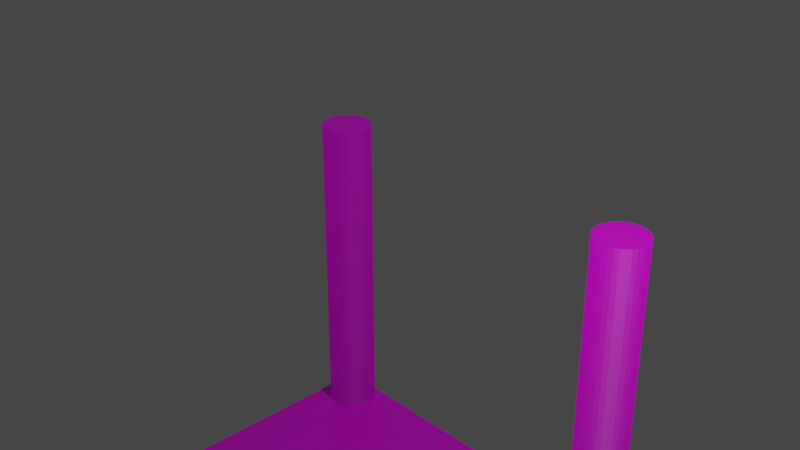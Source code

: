 # Source: table.blend  (saved by Blender 3.6.13; exported with 4.5.12 LTS)
import bpy
from mathutils import Matrix  # noqa: F401  (used for matrix-valued properties, if any)

bpy.ops.wm.read_factory_settings(use_empty=True)
scene = bpy.context.scene
scene.name = 'Scene'

# ---- collections
col_collection = bpy.data.collections.new('Collection'); scene.collection.children.link(col_collection)

# ---- images (referenced by path relative to the original .blend; pixels are not part of the script)
import os
ASSET_DIR = os.environ.get("B2B_ASSET_DIR", "")  # directory of the original .blend (textures are referenced by path, not embedded)
HERE = os.path.dirname(os.path.abspath(__file__))  # packed textures are extracted next to this script under _unpacked/

def load_image(name, relpath, width, height, colorspace="sRGB"):
    """Load a texture the original file referenced (path relative to the .blend, or extracted next to this script)."""
    p = next((c for c in (os.path.join(HERE, relpath), os.path.join(ASSET_DIR, relpath)) if relpath and os.path.exists(c)), "")
    if p:
        img = bpy.data.images.load(p, check_existing=True)
        img.name = name
    else:  # same state as the original file: an image datablock whose file is absent (Cycles renders it pink)
        img = bpy.data.images.new(name, width, height)
        img.source = "FILE"
        img.filepath = "//" + (relpath or name)
    img.colorspace_settings.name = colorspace
    return img
img_tablewood_jpeg = load_image('tablewood.jpeg', 'tablewood.jpeg', 1024, 1024, 'sRGB')
img_blackmetaliclegs_jpeg = load_image('blackmetaliclegs.jpeg', 'blackmetaliclegs.jpeg', 1024, 1024, 'sRGB')

# ---- materials (node trees are filled in below, after node groups)
mat_material = bpy.data.materials.new('Material')
mat_material.alpha_threshold = 0.0
mat_material.use_transparent_shadow = False
mat_material.roughness = 0.5
mat_material.line_color = (0.0, 0.0, 0.0, 1.0)
mat_material_001 = bpy.data.materials.new('Material.001')
mat_material_001.use_transparent_shadow = False

# ---- material node trees
mat_material.use_nodes = True; mat_material.node_tree.nodes.clear()
_N = mat_material.node_tree.nodes; _L = mat_material.node_tree.links
n0 = _N.new('ShaderNodeOutputMaterial'); n0.name = 'Material Output'; n0.location = (300, 300)
n1 = _N.new('ShaderNodeBsdfPrincipled'); n1.name = 'Principled BSDF'; n1.location = (10, 300)
n1.distribution = 'GGX'
n1.subsurface_method = 'RANDOM_WALK_SKIN'
n1.inputs[3].default_value = 1.45
n1.inputs[27].default_value = (0.0, 0.0, 0.0, 1.0)
n1.inputs[28].default_value = 1.0
n2 = _N.new('ShaderNodeTexImage'); n2.name = 'Image Texture'; n2.location = (-280, 260)
n2.image = img_tablewood_jpeg
_L.new(n1.outputs[0], n0.inputs[0])
_L.new(n2.outputs[0], n1.inputs[0])
n0.is_active_output = True
mat_material_001.use_nodes = True; mat_material_001.node_tree.nodes.clear()
_N = mat_material_001.node_tree.nodes; _L = mat_material_001.node_tree.links
n0 = _N.new('ShaderNodeBsdfPrincipled'); n0.name = 'Principled BSDF'; n0.location = (10, 300)
n0.distribution = 'GGX'
n0.subsurface_method = 'RANDOM_WALK_SKIN'
n0.inputs[3].default_value = 1.45
n0.inputs[27].default_value = (0.0, 0.0, 0.0, 1.0)
n0.inputs[28].default_value = 1.0
n1 = _N.new('ShaderNodeOutputMaterial'); n1.name = 'Material Output'; n1.location = (300, 300)
n2 = _N.new('ShaderNodeTexImage'); n2.name = 'Image Texture'; n2.location = (-280, 260)
n2.image = img_blackmetaliclegs_jpeg
_L.new(n0.outputs[0], n1.inputs[0])
_L.new(n2.outputs[0], n0.inputs[0])
n1.is_active_output = True

# ---- world
world_world = bpy.data.worlds.new('World'); scene.world = world_world
world_world.use_nodes = True; world_world.node_tree.nodes.clear()
_N = world_world.node_tree.nodes; _L = world_world.node_tree.links
n0 = _N.new('ShaderNodeOutputWorld'); n0.name = 'World Output'; n0.location = (300, 300)
n1 = _N.new('ShaderNodeBackground'); n1.name = 'Background'; n1.location = (10, 300)
n1.inputs[0].default_value = (0.05088, 0.05088, 0.05088, 1.0)
_L.new(n1.outputs[0], n0.inputs[0])
n0.is_active_output = True
world_world.color = (0.05088, 0.05088, 0.05088)
world_world.use_sun_shadow = False
world_world.sun_shadow_jitter_overblur = 0.0

# ---- cameras
cam_camera = bpy.data.cameras.new('Camera')
cam_camera.clip_end = 100.0
cam_camera.ortho_scale = 7.314

# ---- lights
light_light = bpy.data.lights.new('Light', 'POINT')
light_light.transmission_factor = 0.0
light_light.energy = 1000.0
light_light.shadow_soft_size = 0.1
light_light.shadow_maximum_resolution = 0.006
light_light.use_absolute_resolution = True

# ---- meshes
me_cube = bpy.data.meshes.new('Cube')
me_cube.from_pydata([(1.0, 1.0, 1.0), (1.0, 1.0, -1.0), (0.8475, 0.999, 56.86), (1.0, -1.0, 1.0), (1.0, -1.0, -1.0), (0.8718, 0.9978, 56.86), (-1.0, 1.0, 1.0), (-1.0, 1.0, -1.0), (0.8951, 0.9943, 56.86), (-1.0, -1.0, 1.0), (-1.0, -1.0, -1.0), (0.9167, 0.9886, 56.86), (0.9355, 0.9809, 56.86), (0.951, 0.9715, 56.86), (0.9625, 0.9609, 56.86), (0.9696, 0.9493, 56.86), (0.972, 0.9372, 56.86), (0.9696, 0.9252, 56.86), (0.9625, 0.9136, 56.86), (0.951, 0.9029, 56.86), (0.9355, 0.8936, 56.86), (0.9167, 0.8859, 56.86), (0.8951, 0.8802, 56.86), (0.8718, 0.8767, 56.86), (0.8475, 0.8755, 56.86), (0.8233, 0.8767, 56.86), (0.7999, 0.8802, 56.86), (0.7784, 0.8859, 56.86), (0.7596, 0.8936, 56.86), (0.7441, 0.9029, 56.86), (0.7326, 0.9136, 56.86), (0.7255, 0.9252, 56.86), (0.7231, 0.9372, 56.86), (0.7255, 0.9493, 56.86), (0.7326, 0.9609, 56.86), (0.7441, 0.9715, 56.86), (0.7596, 0.9809, 56.86), (0.7784, 0.9886, 56.86), (0.7999, 0.9943, 56.86), (0.8233, 0.9978, 56.86), (0.8475, -0.8655, 56.86), (0.8718, -0.8666, 56.86), (0.8951, -0.8702, 56.86), (0.9167, -0.8759, 56.86), (0.9355, -0.8835, 56.86), (0.951, -0.8929, 56.86), (0.9625, -0.9036, 56.86), (0.9696, -0.9152, 56.86), (0.972, -0.9272, 56.86), (0.9696, -0.9392, 56.86), (0.9625, -0.9508, 56.86), (0.951, -0.9615, 56.86), (0.9355, -0.9708, 56.86), (0.9167, -0.9785, 56.86), (0.8951, -0.9842, 56.86), (0.8718, -0.9877, 56.86), (0.8475, -0.9889, 56.86), (0.8233, -0.9877, 56.86), (0.7999, -0.9842, 56.86), (0.7784, -0.9785, 56.86), (0.7596, -0.9708, 56.86), (0.7441, -0.9615, 56.86), (0.7326, -0.9508, 56.86), (0.7255, -0.9392, 56.86), (0.7231, -0.9272, 56.86), (0.7255, -0.9152, 56.86), (0.7326, -0.9036, 56.86), (0.7441, -0.8929, 56.86), (0.7596, -0.8835, 56.86), (0.7784, -0.8759, 56.86), (0.7999, -0.8702, 56.86), (0.8233, -0.8666, 56.86), (-0.8445, 0.999, 56.86), (-0.8203, 0.9978, 56.86), (-0.7969, 0.9943, 56.86), (-0.7754, 0.9886, 56.86), (-0.7566, 0.9809, 56.86), (-0.7411, 0.9715, 56.86), (-0.7296, 0.9609, 56.86), (-0.7225, 0.9493, 56.86), (-0.7201, 0.9372, 56.86), (-0.7225, 0.9252, 56.86), (-0.7296, 0.9136, 56.86), (-0.7411, 0.9029, 56.86), (-0.7566, 0.8936, 56.86), (-0.7754, 0.8859, 56.86), (-0.7969, 0.8802, 56.86), (-0.8203, 0.8767, 56.86), (-0.8445, 0.8755, 56.86), (-0.8688, 0.8767, 56.86), (-0.8922, 0.8802, 56.86), (-0.9137, 0.8859, 56.86), (-0.9325, 0.8936, 56.86), (-0.948, 0.9029, 56.86), (-0.9595, 0.9136, 56.86), (-0.9666, 0.9252, 56.86), (-0.969, 0.9372, 56.86), (-0.9666, 0.9493, 56.86), (-0.9595, 0.9609, 56.86), (-0.948, 0.9715, 56.86), (-0.9325, 0.9809, 56.86), (-0.9137, 0.9886, 56.86), (-0.8922, 0.9943, 56.86), (-0.8688, 0.9978, 56.86), (-0.8445, -0.8655, 56.86), (-0.8203, -0.8666, 56.86), (-0.7969, -0.8702, 56.86), (-0.7754, -0.8759, 56.86), (-0.7566, -0.8835, 56.86), (-0.7411, -0.8929, 56.86), (-0.7296, -0.9036, 56.86), (-0.7225, -0.9152, 56.86), (-0.7201, -0.9272, 56.86), (-0.7225, -0.9392, 56.86), (-0.7296, -0.9508, 56.86), (-0.7411, -0.9615, 56.86), (-0.7566, -0.9708, 56.86), (-0.7754, -0.9785, 56.86), (-0.7969, -0.9842, 56.86), (-0.8203, -0.9877, 56.86), (-0.8445, -0.9889, 56.86), (-0.8688, -0.9877, 56.86), (-0.8922, -0.9842, 56.86), (-0.9137, -0.9785, 56.86), (-0.9325, -0.9708, 56.86), (-0.948, -0.9615, 56.86), (-0.9595, -0.9508, 56.86), (-0.9666, -0.9392, 56.86), (-0.969, -0.9272, 56.86), (-0.9666, -0.9152, 56.86), (-0.9595, -0.9036, 56.86), (-0.948, -0.8929, 56.86), (-0.9325, -0.8835, 56.86), (-0.9137, -0.8759, 56.86), (-0.8922, -0.8702, 56.86), (-0.8688, -0.8666, 56.86), (-0.969, -0.9272, 1.0), (-0.969, 0.9372, 1.0), (-0.9666, 0.9252, 1.0), (-0.9666, -0.9152, 1.0), (-0.9595, -0.9508, 1.0), (-0.9666, -0.9392, 1.0), (-0.9666, 0.9493, 1.0), (-0.9595, 0.9136, 1.0), (-0.9595, -0.9036, 1.0), (-0.948, -0.8929, 1.0), (-0.9325, 0.8936, 1.0), (-0.9325, -0.8835, 1.0), (-0.948, 0.9029, 1.0), (-0.9325, 0.9809, 1.0), (-0.955, -0.955, 1.0), (-0.948, 0.9715, 1.0), (-0.9595, 0.9609, 1.0), (-0.9137, -0.8759, 1.0), (-0.9137, 0.8859, 1.0), (-0.9137, 0.9886, 1.0), (-0.8922, 0.8802, 1.0), (-0.8922, -0.8702, 1.0), (-0.8688, -0.8666, 1.0), (-0.8688, 0.8767, 1.0), (-0.8688, 0.9978, 1.0), (-0.8922, 0.9943, 1.0), (-0.8445, 0.8755, 1.0), (-0.8445, 0.999, 1.0), (-0.8203, 0.8767, 1.0), (-0.7969, 0.8802, 1.0), (-0.7969, 0.9943, 1.0), (-0.7754, 0.8859, 1.0), (-0.8203, 0.9978, 1.0), (-0.7566, 0.8936, 1.0), (-0.7566, 0.9809, 1.0), (-0.7296, 0.9136, 1.0), (-0.7296, 0.9609, 1.0), (-0.7411, 0.9029, 1.0), (-0.7411, 0.9715, 1.0), (0.7231, 0.9372, 1.0), (-0.7201, 0.9372, 1.0), (0.7255, 0.9493, 1.0), (0.7441, 0.9715, 1.0), (0.7326, 0.9136, 1.0), (0.7326, 0.9609, 1.0), (0.7255, 0.9252, 1.0), (0.7441, 0.9029, 1.0), (-0.7225, 0.9252, 1.0), (-0.7225, 0.9493, 1.0), (0.7596, 0.8936, 1.0), (0.7596, 0.9809, 1.0), (0.7784, 0.8859, 1.0), (0.7784, 0.9886, 1.0), (0.7999, 0.8802, 1.0), (0.7999, 0.9943, 1.0), (0.8233, 0.8767, 1.0), (0.8233, 0.9978, 1.0), (0.8475, 0.8755, 1.0), (0.8951, 0.9943, 1.0), (0.8718, 0.8767, 1.0), (0.8718, 0.9978, 1.0), (0.951, 0.9715, 1.0), (0.9355, 0.9809, 1.0), (0.9167, 0.9886, 1.0), (0.8475, 0.999, 1.0), (-0.7754, 0.9886, 1.0), (-0.948, -0.9615, 1.0), (-0.9137, -0.9785, 1.0), (-0.9325, -0.9708, 1.0), (-0.8445, -0.8655, 1.0), (-0.8688, -0.9877, 1.0), (-0.8922, -0.9842, 1.0), (-0.8445, -0.9889, 1.0), (-0.8203, -0.8666, 1.0), (-0.7969, -0.8702, 1.0), (-0.8203, -0.9877, 1.0), (-0.7754, -0.8759, 1.0), (-0.7566, -0.9708, 1.0), (-0.7566, -0.8835, 1.0), (-0.7754, -0.9785, 1.0), (-0.7969, -0.9842, 1.0), (-0.7411, -0.9615, 1.0), (-0.7296, -0.9036, 1.0), (-0.7201, -0.9272, 1.0), (0.7231, -0.9272, 1.0), (-0.7225, -0.9392, 1.0), (-0.7296, -0.9508, 1.0), (-0.7225, -0.9152, 1.0), (0.7255, -0.9392, 1.0), (0.7326, -0.9036, 1.0), (0.7596, -0.9708, 1.0), (0.7596, -0.8835, 1.0), (0.7441, -0.9615, 1.0), (0.7326, -0.9508, 1.0), (0.7441, -0.8929, 1.0), (0.7255, -0.9152, 1.0), (-0.7411, -0.8929, 1.0), (0.7784, -0.9785, 1.0), (0.7999, -0.9842, 1.0), (0.7999, -0.8702, 1.0), (0.8233, -0.9877, 1.0), (0.8475, -0.9889, 1.0), (0.8475, -0.8655, 1.0), (0.8233, -0.8666, 1.0), (0.8718, -0.8666, 1.0), (0.8718, -0.9877, 1.0), (0.8951, -0.8702, 1.0), (0.8951, 0.8802, 1.0), (0.9167, -0.9785, 1.0), (0.9167, 0.8859, 1.0), (0.9167, -0.8759, 1.0), (0.8951, -0.9842, 1.0), (0.7784, -0.8759, 1.0), (0.9355, -0.8835, 1.0), (0.9355, 0.8936, 1.0), (0.9355, -0.9708, 1.0), (0.951, 0.9029, 1.0), (0.951, -0.8929, 1.0), (0.9625, -0.9036, 1.0), (0.9625, 0.9136, 1.0), (0.951, -0.9615, 1.0), (0.9624, -0.9509, 1.0), (0.9696, -0.9152, 1.0), (0.9696, 0.9252, 1.0), (0.972, 0.9372, 1.0), (0.972, -0.9272, 1.0), (0.9696, 0.9493, 1.0), (0.9696, -0.9392, 1.0), (0.9625, 0.9609, 1.0), (0.9625, -0.9508, 1.0)], [], [(6, 9, 150, 140, 141, 136, 139, 144, 145, 147, 153, 157, 158, 205, 209, 210, 212, 214, 232, 218, 223, 219, 220, 231, 225, 230, 227, 248, 235, 239, 238, 240, 242, 246, 249, 253, 254, 258, 261, 263, 265, 257, 3, 0, 264, 262, 260, 259, 255, 252, 250, 245, 243, 195, 193, 191, 189, 187, 185, 182, 179, 181, 175, 176, 183, 171, 173, 169, 167, 165, 164, 162, 159, 156, 154, 146, 148, 143, 138, 137, 142, 152), (150, 9, 3, 257, 256, 251, 244, 247, 241, 237, 236, 234, 233, 226, 228, 229, 224, 220, 219, 221, 222, 217, 213, 215, 216, 211, 208, 206, 207, 203, 204, 202), (264, 0, 6, 152, 151, 149, 155, 161, 160, 163, 168, 166, 201, 170, 174, 172, 184, 176, 175, 177, 180, 178, 186, 188, 190, 192, 200, 196, 194, 199, 198, 197), (4, 3, 9, 10), (10, 9, 6, 7), (7, 1, 4, 10), (1, 0, 3, 4), (7, 6, 0, 1), (200, 2, 5, 196), (196, 5, 8, 194), (194, 8, 11, 199), (199, 11, 12, 198), (198, 12, 13, 197), (197, 13, 14, 264), (264, 14, 15, 262), (262, 15, 16, 260), (260, 16, 17, 259), (259, 17, 18, 255), (255, 18, 19, 252), (252, 19, 20, 250), (250, 20, 21, 245), (245, 21, 22, 243), (243, 22, 23, 195), (195, 23, 24, 193), (193, 24, 25, 191), (191, 25, 26, 189), (189, 26, 27, 187), (187, 27, 28, 185), (185, 28, 29, 182), (182, 29, 30, 179), (179, 30, 31, 181), (181, 31, 32, 175), (175, 32, 33, 177), (177, 33, 34, 180), (180, 34, 35, 178), (178, 35, 36, 186), (186, 36, 37, 188), (188, 37, 38, 190), (16, 15, 14, 13, 12, 11, 8, 5, 2, 39, 38, 37, 36, 35, 34, 33, 32, 31, 30, 29, 28, 27, 26, 25, 24, 23, 22, 21, 20, 19, 18, 17), (190, 38, 39, 192), (192, 39, 2, 200), (238, 40, 41, 240), (240, 41, 42, 242), (242, 42, 43, 246), (246, 43, 44, 249), (249, 44, 45, 253), (253, 45, 46, 254), (254, 46, 47, 258), (258, 47, 48, 261), (261, 48, 49, 263), (263, 49, 50, 265), (265, 50, 51, 256, 257), (256, 51, 52, 251), (251, 52, 53, 244), (244, 53, 54, 247), (247, 54, 55, 241), (241, 55, 56, 237), (237, 56, 57, 236), (236, 57, 58, 234), (234, 58, 59, 233), (233, 59, 60, 226), (226, 60, 61, 228), (228, 61, 62, 229), (229, 62, 63, 224), (224, 63, 64, 220), (220, 64, 65, 231), (231, 65, 66, 225), (225, 66, 67, 230), (230, 67, 68, 227), (227, 68, 69, 248), (248, 69, 70, 235), (48, 47, 46, 45, 44, 43, 42, 41, 40, 71, 70, 69, 68, 67, 66, 65, 64, 63, 62, 61, 60, 59, 58, 57, 56, 55, 54, 53, 52, 51, 50, 49), (235, 70, 71, 239), (239, 71, 40, 238), (163, 72, 73, 168), (168, 73, 74, 166), (166, 74, 75, 201), (201, 75, 76, 170), (170, 76, 77, 174), (174, 77, 78, 172), (172, 78, 79, 184), (184, 79, 80, 176), (176, 80, 81, 183), (183, 81, 82, 171), (171, 82, 83, 173), (173, 83, 84, 169), (169, 84, 85, 167), (167, 85, 86, 165), (165, 86, 87, 164), (164, 87, 88, 162), (162, 88, 89, 159), (159, 89, 90, 156), (156, 90, 91, 154), (154, 91, 92, 146), (146, 92, 93, 148), (148, 93, 94, 143), (143, 94, 95, 138), (138, 95, 96, 137), (137, 96, 97, 142), (142, 97, 98, 152), (152, 98, 99, 151), (151, 99, 100, 149), (149, 100, 101, 155), (155, 101, 102, 161), (80, 79, 78, 77, 76, 75, 74, 73, 72, 103, 102, 101, 100, 99, 98, 97, 96, 95, 94, 93, 92, 91, 90, 89, 88, 87, 86, 85, 84, 83, 82, 81), (161, 102, 103, 160), (160, 103, 72, 163), (205, 104, 105, 209), (209, 105, 106, 210), (210, 106, 107, 212), (212, 107, 108, 214), (214, 108, 109, 232), (232, 109, 110, 218), (218, 110, 111, 223), (223, 111, 112, 219), (219, 112, 113, 221), (221, 113, 114, 222), (222, 114, 115, 217), (217, 115, 116, 213), (213, 116, 117, 215), (215, 117, 118, 216), (216, 118, 119, 211), (211, 119, 120, 208), (208, 120, 121, 206), (206, 121, 122, 207), (207, 122, 123, 203), (203, 123, 124, 204), (204, 124, 125, 202), (202, 125, 126, 140, 150), (140, 126, 127, 141), (141, 127, 128, 136), (136, 128, 129, 139), (139, 129, 130, 144), (144, 130, 131, 145), (145, 131, 132, 147), (147, 132, 133, 153), (153, 133, 134, 157), (112, 111, 110, 109, 108, 107, 106, 105, 104, 135, 134, 133, 132, 131, 130, 129, 128, 127, 126, 125, 124, 123, 122, 121, 120, 119, 118, 117, 116, 115, 114, 113), (157, 134, 135, 158), (158, 135, 104, 205)])
me_cube.polygons.foreach_set('use_smooth', [True] * 140)
me_cube.polygons.foreach_set('material_index', [0, 0, 0, 0, 0, 0, 0, 0, 28768, 28768, 28768, 28768, 28768, 28768, 28768, 28768, 28768, 28768, 28768, 28768, 28768, 28768, 28768, 28768, 28768, 28768, 28768, 28768, 28768, 28768, 28768, 28768, 28768, 28768, 28768, 28768, 28768, 28768, 28768, 28768, 28768, 28768, 28768, 28768, 28768, 28768, 28768, 28768, 28768, 28768, 28768, 28768, 28768, 28768, 28768, 28768, 28768, 28768, 28768, 28768, 28768, 28768, 28768, 28768, 28768, 28768, 28768, 28768, 28768, 28768, 28768, 28768, 28768, 28768, 28768, 28768, 28768, 28768, 28768, 28768, 28768, 28768, 28768, 28768, 28768, 28768, 28768, 28768, 28768, 28768, 28768, 28768, 28768, 28768, 28768, 28768, 28768, 28768, 28768, 28768, 28768, 28768, 28768, 28768, 28768, 28768, 28768, 28768, 28768, 28768, 28768, 28768, 28768, 28768, 28768, 28768, 28768, 28768, 28768, 28768, 28768, 28768, 28768, 28768, 28768, 28768, 28768, 28768, 28768, 28768, 28768, 28768, 28768, 28768, 28768, 28768, 28768, 28768, 28768, 28768])
_uv = me_cube.uv_layers.new(name='UVMap')
_uv.uv.foreach_set('vector', [0.875, 0.5, 0.875, 0.75, 0.8694, 0.7444, 0.8699, 0.7439, 0.8708, 0.7424, 0.8711, 0.7409, 0.8708, 0.7394, 0.8699, 0.7379, 0.8685, 0.7366, 0.8666, 0.7354, 0.8642, 0.7345, 0.8615, 0.7338, 0.8586, 0.7333, 0.8556, 0.7332, 0.8525, 0.7333, 0.8496, 0.7338, 0.8469, 0.7345, 0.8446, 0.7354, 0.8426, 0.7366, 0.8412, 0.7379, 0.8403, 0.7394, 0.84, 0.7409, 0.6596, 0.7409, 0.6593, 0.7394, 0.6584, 0.7379, 0.657, 0.7366, 0.6551, 0.7354, 0.6527, 0.7345, 0.65, 0.7338, 0.6471, 0.7333, 0.6441, 0.7332, 0.641, 0.7333, 0.6381, 0.7338, 0.6354, 0.7345, 0.6331, 0.7354, 0.6311, 0.7366, 0.6297, 0.7379, 0.6288, 0.7394, 0.6285, 0.7409, 0.6288, 0.7424, 0.6297, 0.7439, 0.6297, 0.7439, 0.625, 0.75, 0.625, 0.5, 0.6297, 0.5049, 0.6288, 0.5063, 0.6285, 0.5078, 0.6288, 0.5094, 0.6297, 0.5108, 0.6311, 0.5121, 0.6331, 0.5133, 0.6354, 0.5143, 0.6381, 0.515, 0.641, 0.5154, 0.6441, 0.5156, 0.6471, 0.5154, 0.65, 0.515, 0.6527, 0.5143, 0.6551, 0.5133, 0.657, 0.5121, 0.6584, 0.5108, 0.6593, 0.5094, 0.6596, 0.5078, 0.84, 0.5078, 0.8403, 0.5094, 0.8412, 0.5108, 0.8426, 0.5121, 0.8446, 0.5133, 0.8469, 0.5143, 0.8496, 0.515, 0.8525, 0.5154, 0.8556, 0.5156, 0.8586, 0.5154, 0.8615, 0.515, 0.8642, 0.5143, 0.8666, 0.5133, 0.8685, 0.5121, 0.8699, 0.5108, 0.8708, 0.5094, 0.8711, 0.5078, 0.8708, 0.5063, 0.8699, 0.5049, 0.8694, 0.7444, 0.875, 0.75, 0.625, 0.75, 0.6297, 0.7439, 0.6311, 0.7452, 0.6331, 0.7464, 0.6354, 0.7473, 0.6381, 0.748, 0.641, 0.7485, 0.6441, 0.7486, 0.6471, 0.7485, 0.65, 0.748, 0.6527, 0.7473, 0.6551, 0.7464, 0.657, 0.7452, 0.6584, 0.7439, 0.6593, 0.7424, 0.6596, 0.7409, 0.84, 0.7409, 0.8403, 0.7424, 0.8412, 0.7439, 0.8426, 0.7452, 0.8446, 0.7464, 0.8469, 0.7473, 0.8496, 0.748, 0.8525, 0.7485, 0.8556, 0.7486, 0.8586, 0.7485, 0.8615, 0.748, 0.8642, 0.7473, 0.8666, 0.7464, 0.8685, 0.7452, 0.6297, 0.5049, 0.625, 0.5, 0.875, 0.5, 0.8699, 0.5049, 0.8685, 0.5036, 0.8666, 0.5024, 0.8642, 0.5014, 0.8615, 0.5007, 0.8586, 0.5003, 0.8556, 0.5001, 0.8525, 0.5003, 0.8496, 0.5007, 0.8469, 0.5014, 0.8446, 0.5024, 0.8426, 0.5036, 0.8412, 0.5049, 0.8403, 0.5063, 0.84, 0.5078, 0.6596, 0.5078, 0.6593, 0.5063, 0.6584, 0.5049, 0.657, 0.5036, 0.6551, 0.5024, 0.6527, 0.5014, 0.65, 0.5007, 0.6471, 0.5003, 0.6441, 0.5001, 0.641, 0.5003, 0.6381, 0.5007, 0.6354, 0.5014, 0.6331, 0.5024, 0.6311, 0.5036, 0.375, 0.75, 0.625, 0.75, 0.625, 1.0, 0.375, 1.0, 0.375, 0.0, 0.625, 0.0, 0.625, 0.25, 0.375, 0.25, 0.125, 0.5, 0.375, 0.5, 0.375, 0.75, 0.125, 0.75, 0.375, 0.5, 0.625, 0.5, 0.625, 0.75, 0.375, 0.75, 0.375, 0.25, 0.625, 0.25, 0.625, 0.5, 0.375, 0.5, 1.0, 0.5056, 1.0, 1.0, 0.9688, 1.0, 0.9688, 0.5056, 0.9688, 0.5056, 0.9688, 1.0, 0.9375, 1.0, 0.9375, 0.5056, 0.9375, 0.5056, 0.9375, 1.0, 0.9062, 1.0, 0.9062, 0.5056, 0.9062, 0.5056, 0.9062, 1.0, 0.875, 1.0, 0.875, 0.5056, 0.875, 0.5056, 0.875, 1.0, 0.8438, 1.0, 0.8438, 0.5056, 0.8438, 0.5056, 0.8438, 1.0, 0.8125, 1.0, 0.8125, 0.5056, 0.8125, 0.5056, 0.8125, 1.0, 0.7812, 1.0, 0.7813, 0.5056, 0.7813, 0.5056, 0.7812, 1.0, 0.75, 1.0, 0.75, 0.5056, 0.75, 0.5056, 0.75, 1.0, 0.7188, 1.0, 0.7188, 0.5056, 0.7188, 0.5056, 0.7188, 1.0, 0.6875, 1.0, 0.6875, 0.5056, 0.6875, 0.5056, 0.6875, 1.0, 0.6562, 1.0, 0.6562, 0.5056, 0.6562, 0.5056, 0.6562, 1.0, 0.625, 1.0, 0.625, 0.5056, 0.625, 0.5056, 0.625, 1.0, 0.5938, 1.0, 0.5938, 0.5056, 0.5938, 0.5056, 0.5938, 1.0, 0.5625, 1.0, 0.5625, 0.5056, 0.5625, 0.5056, 0.5625, 1.0, 0.5312, 1.0, 0.5312, 0.5056, 0.5312, 0.5056, 0.5312, 1.0, 0.5, 1.0, 0.5, 0.5056, 0.5, 0.5056, 0.5, 1.0, 0.4688, 1.0, 0.4688, 0.5056, 0.4688, 0.5056, 0.4688, 1.0, 0.4375, 1.0, 0.4375, 0.5056, 0.4375, 0.5056, 0.4375, 1.0, 0.4062, 1.0, 0.4063, 0.5056, 0.4063, 0.5056, 0.4062, 1.0, 0.375, 1.0, 0.375, 0.5056, 0.375, 0.5056, 0.375, 1.0, 0.3438, 1.0, 0.3438, 0.5056, 0.3438, 0.5056, 0.3438, 1.0, 0.3125, 1.0, 0.3125, 0.5056, 0.3125, 0.5056, 0.3125, 1.0, 0.2812, 1.0, 0.2812, 0.5056, 0.2812, 0.5056, 0.2812, 1.0, 0.25, 1.0, 0.25, 0.5056, 0.25, 0.5056, 0.25, 1.0, 0.2188, 1.0, 0.2188, 0.5056, 0.2188, 0.5056, 0.2188, 1.0, 0.1875, 1.0, 0.1875, 0.5056, 0.1875, 0.5056, 0.1875, 1.0, 0.1562, 1.0, 0.1562, 0.5056, 0.1562, 0.5056, 0.1562, 1.0, 0.125, 1.0, 0.125, 0.5056, 0.125, 0.5056, 0.125, 1.0, 0.09375, 1.0, 0.09375, 0.5056, 0.09375, 0.5056, 0.09375, 1.0, 0.0625, 1.0, 0.0625, 0.5056, 0.4197, 0.4197, 0.3833, 0.4496, 0.3418, 0.4717, 0.2968, 0.4854, 0.4197, 0.4197, 0.3833, 0.4496, 0.3418, 0.4717, 0.2968, 0.4854, 0.25, 0.49, 0.05045, 0.3833, 0.02827, 0.3418, 0.01461, 0.2968, 0.01, 0.25, 0.01461, 0.2032, 0.02827, 0.1582, 0.05045, 0.1167, 0.08029, 0.08029, 0.1167, 0.05045, 0.1582, 0.02827, 0.2032, 0.01461, 0.25, 0.01, 0.2968, 0.01461, 0.3418, 0.02827, 0.3833, 0.05045, 0.4197, 0.08029, 0.4496, 0.1167, 0.4717, 0.1582, 0.4854, 0.2032, 0.49, 0.25, 0.4854, 0.2968, 0.4717, 0.3418, 0.4496, 0.3833, 0.0625, 0.5056, 0.0625, 1.0, 0.03125, 1.0, 0.03125, 0.5056, 0.03125, 0.5056, 0.03125, 1.0, 0.0, 1.0, 0.0, 0.5056, 1.0, 0.5056, 1.0, 1.0, 0.9688, 1.0, 0.9688, 0.5056, 0.9688, 0.5056, 0.9688, 1.0, 0.9375, 1.0, 0.9375, 0.5056, 0.9375, 0.5056, 0.9375, 1.0, 0.9062, 1.0, 0.9063, 0.5056, 0.9063, 0.5056, 0.9062, 1.0, 0.875, 1.0, 0.875, 0.5056, 0.875, 0.5056, 0.875, 1.0, 0.8438, 1.0, 0.8438, 0.5056, 0.8438, 0.5056, 0.8438, 1.0, 0.8125, 1.0, 0.8125, 0.5056, 0.8125, 0.5056, 0.8125, 1.0, 0.7812, 1.0, 0.7813, 0.5056, 0.7813, 0.5056, 0.7812, 1.0, 0.75, 1.0, 0.75, 0.5056, 0.75, 0.5056, 0.75, 1.0, 0.7188, 1.0, 0.7188, 0.5056, 0.7188, 0.5056, 0.7188, 1.0, 0.6875, 1.0, 0.6875, 0.5056, 0.6875, 0.5056, 0.6875, 1.0, 0.6562, 1.0, 0.6562, 0.5056, 0.6871, 0.5056, 0.6562, 0.5056, 0.6562, 1.0, 0.625, 1.0, 0.625, 0.5056, 0.625, 0.5056, 0.625, 1.0, 0.5938, 1.0, 0.5938, 0.5056, 0.5938, 0.5056, 0.5938, 1.0, 0.5625, 1.0, 0.5625, 0.5056, 0.5625, 0.5056, 0.5625, 1.0, 0.5312, 1.0, 0.5312, 0.5056, 0.5312, 0.5056, 0.5312, 1.0, 0.5, 1.0, 0.5, 0.5056, 0.5, 0.5056, 0.5, 1.0, 0.4688, 1.0, 0.4688, 0.5056, 0.4688, 0.5056, 0.4688, 1.0, 0.4375, 1.0, 0.4375, 0.5056, 0.4375, 0.5056, 0.4375, 1.0, 0.4062, 1.0, 0.4063, 0.5056, 0.4063, 0.5056, 0.4062, 1.0, 0.375, 1.0, 0.375, 0.5056, 0.375, 0.5056, 0.375, 1.0, 0.3438, 1.0, 0.3438, 0.5056, 0.3438, 0.5056, 0.3438, 1.0, 0.3125, 1.0, 0.3125, 0.5056, 0.3125, 0.5056, 0.3125, 1.0, 0.2812, 1.0, 0.2812, 0.5056, 0.2812, 0.5056, 0.2812, 1.0, 0.25, 1.0, 0.25, 0.5056, 0.25, 0.5056, 0.25, 1.0, 0.2188, 1.0, 0.2188, 0.5056, 0.2188, 0.5056, 0.2188, 1.0, 0.1875, 1.0, 0.1875, 0.5056, 0.1875, 0.5056, 0.1875, 1.0, 0.1562, 1.0, 0.1562, 0.5056, 0.1562, 0.5056, 0.1562, 1.0, 0.125, 1.0, 0.125, 0.5056, 0.125, 0.5056, 0.125, 1.0, 0.09375, 1.0, 0.09375, 0.5056, 0.09375, 0.5056, 0.09375, 1.0, 0.0625, 1.0, 0.0625, 0.5056, 0.4197, 0.4197, 0.3833, 0.4496, 0.3418, 0.4717, 0.2968, 0.4854, 0.4197, 0.4197, 0.3833, 0.4496, 0.3418, 0.4717, 0.2968, 0.4854, 0.25, 0.49, 0.05045, 0.3833, 0.02827, 0.3418, 0.01461, 0.2968, 0.01, 0.25, 0.01461, 0.2032, 0.02827, 0.1582, 0.05045, 0.1167, 0.08029, 0.08029, 0.1167, 0.05045, 0.1582, 0.02827, 0.2032, 0.01461, 0.25, 0.01, 0.2968, 0.01461, 0.3418, 0.02827, 0.3833, 0.05045, 0.4197, 0.08029, 0.4496, 0.1167, 0.4717, 0.1582, 0.4854, 0.2032, 0.49, 0.25, 0.4854, 0.2968, 0.4717, 0.3418, 0.4496, 0.3833, 0.0625, 0.5056, 0.0625, 1.0, 0.03125, 1.0, 0.03125, 0.5056, 0.03125, 0.5056, 0.03125, 1.0, 0.0, 1.0, 0.0, 0.5056, 1.0, 0.5056, 1.0, 1.0, 0.9688, 1.0, 0.9688, 0.5056, 0.9688, 0.5056, 0.9688, 1.0, 0.9375, 1.0, 0.9375, 0.5056, 0.9375, 0.5056, 0.9375, 1.0, 0.9062, 1.0, 0.9063, 0.5056, 0.9063, 0.5056, 0.9062, 1.0, 0.875, 1.0, 0.875, 0.5056, 0.875, 0.5056, 0.875, 1.0, 0.8438, 1.0, 0.8438, 0.5056, 0.8438, 0.5056, 0.8438, 1.0, 0.8125, 1.0, 0.8125, 0.5056, 0.8125, 0.5056, 0.8125, 1.0, 0.7812, 1.0, 0.7813, 0.5056, 0.7813, 0.5056, 0.7812, 1.0, 0.75, 1.0, 0.75, 0.5056, 0.75, 0.5056, 0.75, 1.0, 0.7188, 1.0, 0.7188, 0.5056, 0.7188, 0.5056, 0.7188, 1.0, 0.6875, 1.0, 0.6875, 0.5056, 0.6875, 0.5056, 0.6875, 1.0, 0.6562, 1.0, 0.6562, 0.5056, 0.6562, 0.5056, 0.6562, 1.0, 0.625, 1.0, 0.625, 0.5056, 0.625, 0.5056, 0.625, 1.0, 0.5938, 1.0, 0.5938, 0.5056, 0.5938, 0.5056, 0.5938, 1.0, 0.5625, 1.0, 0.5625, 0.5056, 0.5625, 0.5056, 0.5625, 1.0, 0.5312, 1.0, 0.5312, 0.5056, 0.5312, 0.5056, 0.5312, 1.0, 0.5, 1.0, 0.5, 0.5056, 0.5, 0.5056, 0.5, 1.0, 0.4688, 1.0, 0.4688, 0.5056, 0.4688, 0.5056, 0.4688, 1.0, 0.4375, 1.0, 0.4375, 0.5056, 0.4375, 0.5056, 0.4375, 1.0, 0.4062, 1.0, 0.4063, 0.5056, 0.4063, 0.5056, 0.4062, 1.0, 0.375, 1.0, 0.375, 0.5056, 0.375, 0.5056, 0.375, 1.0, 0.3438, 1.0, 0.3438, 0.5056, 0.3438, 0.5056, 0.3438, 1.0, 0.3125, 1.0, 0.3125, 0.5056, 0.3125, 0.5056, 0.3125, 1.0, 0.2812, 1.0, 0.2812, 0.5056, 0.2812, 0.5056, 0.2812, 1.0, 0.25, 1.0, 0.25, 0.5056, 0.25, 0.5056, 0.25, 1.0, 0.2188, 1.0, 0.2188, 0.5056, 0.2188, 0.5056, 0.2188, 1.0, 0.1875, 1.0, 0.1875, 0.5056, 0.1875, 0.5056, 0.1875, 1.0, 0.1562, 1.0, 0.1562, 0.5056, 0.1562, 0.5056, 0.1562, 1.0, 0.125, 1.0, 0.125, 0.5056, 0.125, 0.5056, 0.125, 1.0, 0.09375, 1.0, 0.09375, 0.5056, 0.09375, 0.5056, 0.09375, 1.0, 0.0625, 1.0, 0.0625, 0.5056, 0.4197, 0.4197, 0.3833, 0.4496, 0.3418, 0.4717, 0.2968, 0.4854, 0.4197, 0.4197, 0.3833, 0.4496, 0.3418, 0.4717, 0.2968, 0.4854, 0.25, 0.49, 0.05045, 0.3833, 0.02827, 0.3418, 0.01461, 0.2968, 0.01, 0.25, 0.01461, 0.2032, 0.02827, 0.1582, 0.05045, 0.1167, 0.08029, 0.08029, 0.1167, 0.05045, 0.1582, 0.02827, 0.2032, 0.01461, 0.25, 0.01, 0.2968, 0.01461, 0.3418, 0.02827, 0.3833, 0.05045, 0.4197, 0.08029, 0.4496, 0.1167, 0.4717, 0.1582, 0.4854, 0.2032, 0.49, 0.25, 0.4854, 0.2968, 0.4717, 0.3418, 0.4496, 0.3833, 0.0625, 0.5056, 0.0625, 1.0, 0.03125, 1.0, 0.03125, 0.5056, 0.03125, 0.5056, 0.03125, 1.0, 0.0, 1.0, 0.0, 0.5056, 1.0, 0.5056, 1.0, 1.0, 0.9688, 1.0, 0.9688, 0.5056, 0.9688, 0.5056, 0.9688, 1.0, 0.9375, 1.0, 0.9375, 0.5056, 0.9375, 0.5056, 0.9375, 1.0, 0.9062, 1.0, 0.9062, 0.5056, 0.9062, 0.5056, 0.9062, 1.0, 0.875, 1.0, 0.875, 0.5056, 0.875, 0.5056, 0.875, 1.0, 0.8438, 1.0, 0.8438, 0.5056, 0.8438, 0.5056, 0.8438, 1.0, 0.8125, 1.0, 0.8125, 0.5056, 0.8125, 0.5056, 0.8125, 1.0, 0.7812, 1.0, 0.7813, 0.5056, 0.7813, 0.5056, 0.7812, 1.0, 0.75, 1.0, 0.75, 0.5056, 0.75, 0.5056, 0.75, 1.0, 0.7188, 1.0, 0.7188, 0.5056, 0.7188, 0.5056, 0.7188, 1.0, 0.6875, 1.0, 0.6875, 0.5056, 0.6875, 0.5056, 0.6875, 1.0, 0.6562, 1.0, 0.6562, 0.5056, 0.6562, 0.5056, 0.6562, 1.0, 0.625, 1.0, 0.625, 0.5056, 0.625, 0.5056, 0.625, 1.0, 0.5938, 1.0, 0.5938, 0.5056, 0.5938, 0.5056, 0.5938, 1.0, 0.5625, 1.0, 0.5625, 0.5056, 0.5625, 0.5056, 0.5625, 1.0, 0.5312, 1.0, 0.5312, 0.5056, 0.5312, 0.5056, 0.5312, 1.0, 0.5, 1.0, 0.5, 0.5056, 0.5, 0.5056, 0.5, 1.0, 0.4688, 1.0, 0.4688, 0.5056, 0.4688, 0.5056, 0.4688, 1.0, 0.4375, 1.0, 0.4375, 0.5056, 0.4375, 0.5056, 0.4375, 1.0, 0.4062, 1.0, 0.4063, 0.5056, 0.4063, 0.5056, 0.4062, 1.0, 0.375, 1.0, 0.375, 0.5056, 0.375, 0.5056, 0.375, 1.0, 0.3438, 1.0, 0.3438, 0.5056, 0.3438, 0.5056, 0.3438, 1.0, 0.3125, 1.0, 0.3125, 0.5056, 0.3247, 0.5056, 0.3125, 0.5056, 0.3125, 1.0, 0.2812, 1.0, 0.2812, 0.5056, 0.2812, 0.5056, 0.2812, 1.0, 0.25, 1.0, 0.25, 0.5056, 0.25, 0.5056, 0.25, 1.0, 0.2188, 1.0, 0.2188, 0.5056, 0.2188, 0.5056, 0.2188, 1.0, 0.1875, 1.0, 0.1875, 0.5056, 0.1875, 0.5056, 0.1875, 1.0, 0.1562, 1.0, 0.1562, 0.5056, 0.1562, 0.5056, 0.1562, 1.0, 0.125, 1.0, 0.125, 0.5056, 0.125, 0.5056, 0.125, 1.0, 0.09375, 1.0, 0.09375, 0.5056, 0.09375, 0.5056, 0.09375, 1.0, 0.0625, 1.0, 0.0625, 0.5056, 0.4197, 0.4197, 0.3833, 0.4496, 0.3418, 0.4717, 0.2968, 0.4854, 0.4197, 0.4197, 0.3833, 0.4496, 0.3418, 0.4717, 0.2968, 0.4854, 0.25, 0.49, 0.05045, 0.3833, 0.02827, 0.3418, 0.01461, 0.2968, 0.01, 0.25, 0.01461, 0.2032, 0.02827, 0.1582, 0.05045, 0.1167, 0.08029, 0.08029, 0.1167, 0.05045, 0.1582, 0.02827, 0.2032, 0.01461, 0.25, 0.01, 0.2968, 0.01461, 0.3418, 0.02827, 0.3833, 0.05045, 0.4197, 0.08029, 0.4496, 0.1167, 0.4717, 0.1582, 0.4854, 0.2032, 0.49, 0.25, 0.4854, 0.2968, 0.4717, 0.3418, 0.4496, 0.3833, 0.0625, 0.5056, 0.0625, 1.0, 0.03125, 1.0, 0.03125, 0.5056, 0.03125, 0.5056, 0.03125, 1.0, 0.0, 1.0, 0.0, 0.5056])
me_cube.materials.append(mat_material)
me_cube.materials.append(mat_material_001)
me_cube.use_mirror_vertex_groups = False
me_cube.update()

# ---- objects
ob_cube = bpy.data.objects.new('Cube', me_cube)
ob_light = bpy.data.objects.new('Light', light_light)
ob_camera = bpy.data.objects.new('Camera', cam_camera)

# ---- transforms, parenting, visibility, modifiers, constraints
ob_cube.location = (-1.157, -2.862, -5.071)
ob_cube.scale = (2.715, 5.472, 0.07946)
ob_cube.lock_rotations_4d = False
ob_cube.empty_display_type = 'ARROWS'
ob_cube.lineart.crease_threshold = 0.0
ob_light.location = (4.076, 1.005, 5.904)
ob_light.rotation_euler = (0.6503, 0.05522, 1.866)
ob_light.lock_rotations_4d = False
ob_light.empty_display_type = 'ARROWS'
ob_light.color = (0.0, 0.0, 0.0, 0.0)
ob_light.lineart.crease_threshold = 0.0
ob_camera.location = (7.359, -6.926, 4.958)
ob_camera.rotation_euler = (1.109, 0.0, 0.8149)
ob_camera.lock_rotations_4d = False
ob_camera.empty_display_type = 'ARROWS'
ob_camera.color = (0.0, 0.0, 0.0, 0.0)
ob_camera.display_type = 'WIRE'
ob_camera.lineart.crease_threshold = 0.0

# ---- collection membership
col_collection.objects.link(ob_cube)
col_collection.objects.link(ob_light)
col_collection.objects.link(ob_camera)

# ---- scene / render settings (as saved in the file)
scene.camera = ob_camera
scene.frame_start = 1; scene.frame_end = 250; scene.frame_set(1)
scene.render.engine = 'BLENDER_EEVEE_NEXT'
scene.cycles.sampling_pattern = 'TABULATED_SOBOL'
scene.view_settings.view_transform = 'Filmic'
bpy.context.view_layer.update()

